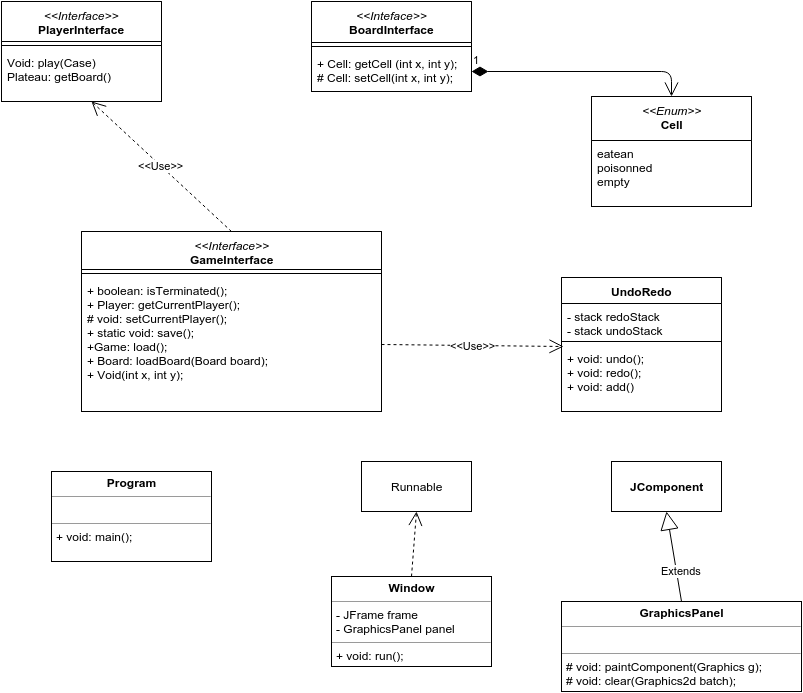

The diagram above was exported from draw.io. Its source (the exported page's mxGraphModel, read from the mxfile embedded in the PNG):
<mxGraphModel dx="1434" dy="696" grid="1" gridSize="10" guides="1" tooltips="1" connect="1" arrows="1" fold="1" page="1" pageScale="1" pageWidth="826" pageHeight="1169" background="#ffffff" math="0" shadow="0">
  <root>
    <mxCell id="0" />
    <mxCell id="1" parent="0" />
    <mxCell id="8" value="&lt;span style=&quot;font-weight: normal&quot;&gt;&lt;i&gt;&amp;lt;&amp;lt;Interface&amp;gt;&amp;gt;&lt;/i&gt;&lt;/span&gt;&lt;div&gt;PlayerInterface&lt;/div&gt;" style="swimlane;html=1;fontStyle=1;align=center;verticalAlign=top;childLayout=stackLayout;horizontal=1;startSize=40;horizontalStack=0;resizeParent=1;resizeLast=0;collapsible=1;marginBottom=0;swimlaneFillColor=#ffffff;" vertex="1" parent="1">
      <mxGeometry x="10" y="10" width="160" height="100" as="geometry" />
    </mxCell>
    <mxCell id="10" value="" style="line;html=1;strokeWidth=1;fillColor=none;align=left;verticalAlign=middle;spacingTop=-1;spacingLeft=3;spacingRight=3;rotatable=0;labelPosition=right;points=[];portConstraint=eastwest;" vertex="1" parent="8">
      <mxGeometry y="40" width="160" height="8" as="geometry" />
    </mxCell>
    <mxCell id="11" value="Void: play(Case)&lt;div&gt;Plateau: getBoard()&lt;/div&gt;" style="text;html=1;strokeColor=none;fillColor=none;align=left;verticalAlign=top;spacingLeft=4;spacingRight=4;whiteSpace=wrap;overflow=hidden;rotatable=0;points=[[0,0.5],[1,0.5]];portConstraint=eastwest;" vertex="1" parent="8">
      <mxGeometry y="48" width="160" height="40" as="geometry" />
    </mxCell>
    <mxCell id="14" value="&lt;i style=&quot;font-weight: normal&quot;&gt;&amp;lt;&amp;lt;Interface&amp;gt;&amp;gt;&lt;/i&gt;&lt;div&gt;GameInterface&lt;/div&gt;" style="swimlane;html=1;fontStyle=1;align=center;verticalAlign=top;childLayout=stackLayout;horizontal=1;startSize=38;horizontalStack=0;resizeParent=1;resizeLast=0;collapsible=1;marginBottom=0;swimlaneFillColor=#ffffff;" vertex="1" parent="1">
      <mxGeometry x="90" y="240" width="300" height="180" as="geometry" />
    </mxCell>
    <mxCell id="16" value="" style="line;html=1;strokeWidth=1;fillColor=none;align=left;verticalAlign=middle;spacingTop=-1;spacingLeft=3;spacingRight=3;rotatable=0;labelPosition=right;points=[];portConstraint=eastwest;" vertex="1" parent="14">
      <mxGeometry y="38" width="300" height="8" as="geometry" />
    </mxCell>
    <mxCell id="17" value="+ boolean: isTerminated();&lt;div&gt;+ Player: getCurrentPlayer();&lt;/div&gt;&lt;div&gt;# void: setCurrentPlayer();&lt;/div&gt;&lt;div&gt;+ static void: save();&lt;/div&gt;&lt;div&gt;+Game: load();&amp;nbsp;&lt;/div&gt;&lt;div&gt;+ Board: loadBoard(Board board);&lt;/div&gt;&lt;div&gt;+ Void(int x, int y);&lt;/div&gt;" style="text;html=1;strokeColor=none;fillColor=none;align=left;verticalAlign=top;spacingLeft=4;spacingRight=4;whiteSpace=wrap;overflow=hidden;rotatable=0;points=[[0,0.5],[1,0.5]];portConstraint=eastwest;" vertex="1" parent="14">
      <mxGeometry y="46" width="300" height="134" as="geometry" />
    </mxCell>
    <mxCell id="20" value="&lt;i style=&quot;font-weight: normal&quot;&gt;&amp;lt;&amp;lt;Inteface&amp;gt;&amp;gt;&lt;/i&gt;&lt;div&gt;BoardInterface&lt;/div&gt;" style="swimlane;html=1;fontStyle=1;align=center;verticalAlign=top;childLayout=stackLayout;horizontal=1;startSize=41;horizontalStack=0;resizeParent=1;resizeLast=0;collapsible=1;marginBottom=0;swimlaneFillColor=#ffffff;" vertex="1" parent="1">
      <mxGeometry x="320" y="10" width="160" height="90" as="geometry" />
    </mxCell>
    <mxCell id="22" value="" style="line;html=1;strokeWidth=1;fillColor=none;align=left;verticalAlign=middle;spacingTop=-1;spacingLeft=3;spacingRight=3;rotatable=0;labelPosition=right;points=[];portConstraint=eastwest;" vertex="1" parent="20">
      <mxGeometry y="41" width="160" height="8" as="geometry" />
    </mxCell>
    <mxCell id="23" value="+ Cell: getCell (int x, int y);&lt;div&gt;# Cell: setCell(int x, int y);&amp;nbsp;&lt;/div&gt;&lt;div&gt;&lt;br&gt;&lt;/div&gt;" style="text;html=1;strokeColor=none;fillColor=none;align=left;verticalAlign=top;spacingLeft=4;spacingRight=4;whiteSpace=wrap;overflow=hidden;rotatable=0;points=[[0,0.5],[1,0.5]];portConstraint=eastwest;" vertex="1" parent="20">
      <mxGeometry y="49" width="160" height="41" as="geometry" />
    </mxCell>
    <mxCell id="26" value="&lt;i style=&quot;font-weight: normal&quot;&gt;&amp;lt;&amp;lt;Enum&amp;gt;&amp;gt;&lt;/i&gt;&lt;div&gt;Cell&lt;/div&gt;" style="swimlane;html=1;fontStyle=1;align=center;verticalAlign=top;childLayout=stackLayout;horizontal=1;startSize=44;horizontalStack=0;resizeParent=1;resizeLast=0;collapsible=1;marginBottom=0;swimlaneFillColor=#ffffff;" vertex="1" parent="1">
      <mxGeometry x="600" y="105" width="160" height="110" as="geometry" />
    </mxCell>
    <mxCell id="27" value="eatean&lt;div&gt;poisonned&lt;/div&gt;&lt;div&gt;empty&lt;br&gt;&lt;div&gt;&lt;br&gt;&lt;div&gt;&lt;br&gt;&lt;/div&gt;&lt;/div&gt;&lt;/div&gt;" style="text;html=1;strokeColor=none;fillColor=none;align=left;verticalAlign=top;spacingLeft=4;spacingRight=4;whiteSpace=wrap;overflow=hidden;rotatable=0;points=[[0,0.5],[1,0.5]];portConstraint=eastwest;" vertex="1" parent="26">
      <mxGeometry y="44" width="160" height="66" as="geometry" />
    </mxCell>
    <mxCell id="31" value="UndoRedo" style="swimlane;html=1;fontStyle=1;align=center;verticalAlign=top;childLayout=stackLayout;horizontal=1;startSize=26;horizontalStack=0;resizeParent=1;resizeLast=0;collapsible=1;marginBottom=0;swimlaneFillColor=#ffffff;" vertex="1" parent="1">
      <mxGeometry x="570" y="286" width="160" height="134" as="geometry" />
    </mxCell>
    <mxCell id="32" value="- stack redoStack&lt;div&gt;- stack undoStack&lt;/div&gt;" style="text;html=1;strokeColor=none;fillColor=none;align=left;verticalAlign=top;spacingLeft=4;spacingRight=4;whiteSpace=wrap;overflow=hidden;rotatable=0;points=[[0,0.5],[1,0.5]];portConstraint=eastwest;" vertex="1" parent="31">
      <mxGeometry y="26" width="160" height="34" as="geometry" />
    </mxCell>
    <mxCell id="33" value="" style="line;html=1;strokeWidth=1;fillColor=none;align=left;verticalAlign=middle;spacingTop=-1;spacingLeft=3;spacingRight=3;rotatable=0;labelPosition=right;points=[];portConstraint=eastwest;" vertex="1" parent="31">
      <mxGeometry y="60" width="160" height="8" as="geometry" />
    </mxCell>
    <mxCell id="34" value="+ void: undo();&lt;div&gt;+ void: redo();&lt;/div&gt;&lt;div&gt;+ void: add()&lt;/div&gt;" style="text;html=1;strokeColor=none;fillColor=none;align=left;verticalAlign=top;spacingLeft=4;spacingRight=4;whiteSpace=wrap;overflow=hidden;rotatable=0;points=[[0,0.5],[1,0.5]];portConstraint=eastwest;" vertex="1" parent="31">
      <mxGeometry y="68" width="160" height="52" as="geometry" />
    </mxCell>
    <mxCell id="35" value="&amp;lt;&amp;lt;Use&amp;gt;&amp;gt;" style="endArrow=open;endSize=12;dashed=1;html=1;exitX=0.5;exitY=0;" edge="1" parent="1" source="14">
      <mxGeometry width="160" relative="1" as="geometry">
        <mxPoint x="10" y="10" as="sourcePoint" />
        <mxPoint x="100" y="110" as="targetPoint" />
      </mxGeometry>
    </mxCell>
    <mxCell id="36" value="&amp;lt;&amp;lt;Use&amp;gt;&amp;gt;" style="endArrow=open;endSize=12;dashed=1;html=1;exitX=1;exitY=0.5;entryX=0.013;entryY=0.019;entryPerimeter=0;" edge="1" parent="1" source="17" target="34">
      <mxGeometry x="110" y="120" width="160" as="geometry">
        <mxPoint x="250" y="250" as="sourcePoint" />
        <mxPoint x="110" y="120" as="targetPoint" />
      </mxGeometry>
    </mxCell>
    <mxCell id="37" value="&lt;p style=&quot;margin: 0px ; margin-top: 4px ; text-align: center&quot;&gt;&lt;b&gt;Program&lt;/b&gt;&lt;/p&gt;&lt;hr size=&quot;1&quot;&gt;&lt;p style=&quot;margin: 0px ; margin-left: 4px&quot;&gt;&lt;br&gt;&lt;/p&gt;&lt;hr size=&quot;1&quot;&gt;&lt;p style=&quot;margin: 0px ; margin-left: 4px&quot;&gt;+ void: main();&lt;/p&gt;" style="verticalAlign=top;align=left;overflow=fill;fontSize=12;fontFamily=Helvetica;html=1;" vertex="1" parent="1">
      <mxGeometry x="60" y="480" width="160" height="90" as="geometry" />
    </mxCell>
    <mxCell id="39" value="&lt;p style=&quot;margin: 0px ; margin-top: 4px ; text-align: center&quot;&gt;&lt;b&gt;Window&lt;/b&gt;&lt;/p&gt;&lt;hr size=&quot;1&quot;&gt;&lt;p style=&quot;margin: 0px ; margin-left: 4px&quot;&gt;- JFrame frame&lt;/p&gt;&lt;p style=&quot;margin: 0px ; margin-left: 4px&quot;&gt;- GraphicsPanel panel&lt;/p&gt;&lt;hr size=&quot;1&quot;&gt;&lt;p style=&quot;margin: 0px ; margin-left: 4px&quot;&gt;+ void: run();&lt;/p&gt;" style="verticalAlign=top;align=left;overflow=fill;fontSize=12;fontFamily=Helvetica;html=1;" vertex="1" parent="1">
      <mxGeometry x="340" y="585" width="160" height="90" as="geometry" />
    </mxCell>
    <mxCell id="40" value="&lt;b&gt;JComponent&lt;/b&gt;" style="html=1;" vertex="1" parent="1">
      <mxGeometry x="620" y="470" width="110" height="50" as="geometry" />
    </mxCell>
    <mxCell id="41" value="Extends" style="endArrow=block;endSize=16;endFill=0;html=1;entryX=0.5;entryY=1;exitX=0.5;exitY=0;" edge="1" parent="1" source="45" target="40">
      <mxGeometry x="-0.3514" y="-5" width="160" relative="1" as="geometry">
        <mxPoint x="690" y="610" as="sourcePoint" />
        <mxPoint x="670" y="600" as="targetPoint" />
        <mxPoint as="offset" />
      </mxGeometry>
    </mxCell>
    <mxCell id="43" value="&lt;br class=&quot;Apple-interchange-newline&quot;&gt;" style="text;html=1;" vertex="1" parent="1">
      <mxGeometry x="640" y="610" width="30" height="30" as="geometry" />
    </mxCell>
    <mxCell id="44" value="1" style="endArrow=open;html=1;endSize=12;startArrow=diamondThin;startSize=14;startFill=1;edgeStyle=orthogonalEdgeStyle;align=left;verticalAlign=bottom;exitX=1;exitY=0.5;entryX=0.5;entryY=0;" edge="1" parent="1" source="23" target="26">
      <mxGeometry x="-1" y="3" relative="1" as="geometry">
        <mxPoint x="480" y="40" as="sourcePoint" />
        <mxPoint x="640" y="40" as="targetPoint" />
        <Array as="points">
          <mxPoint x="680" y="80" />
        </Array>
      </mxGeometry>
    </mxCell>
    <mxCell id="45" value="&lt;p style=&quot;margin: 0px ; margin-top: 4px ; text-align: center&quot;&gt;&lt;b&gt;GraphicsPanel&lt;/b&gt;&lt;/p&gt;&lt;hr size=&quot;1&quot;&gt;&lt;p style=&quot;margin: 0px ; margin-left: 4px&quot;&gt;&lt;br&gt;&lt;/p&gt;&lt;hr size=&quot;1&quot;&gt;&lt;p style=&quot;margin: 0px ; margin-left: 4px&quot;&gt;# void: paintComponent(Graphics g);&lt;/p&gt;&lt;p style=&quot;margin: 0px ; margin-left: 4px&quot;&gt;# void: clear(Graphics2d batch);&lt;/p&gt;&lt;p style=&quot;margin: 0px ; margin-left: 4px&quot;&gt;&lt;br&gt;&lt;/p&gt;&lt;p style=&quot;margin: 0px ; margin-left: 4px&quot;&gt;&lt;br&gt;&lt;/p&gt;" style="verticalAlign=top;align=left;overflow=fill;fontSize=12;fontFamily=Helvetica;html=1;" vertex="1" parent="1">
      <mxGeometry x="570" y="610" width="240" height="90" as="geometry" />
    </mxCell>
    <mxCell id="46" value="Runnable" style="html=1;" vertex="1" parent="1">
      <mxGeometry x="370" y="470" width="110" height="50" as="geometry" />
    </mxCell>
    <mxCell id="47" value="" style="endArrow=open;endSize=12;dashed=1;html=1;exitX=0.5;exitY=0;entryX=0.5;entryY=1;" edge="1" parent="1" source="39" target="46">
      <mxGeometry x="120" y="130" width="160" as="geometry">
        <mxPoint x="400" y="363" as="sourcePoint" />
        <mxPoint x="582" y="365" as="targetPoint" />
      </mxGeometry>
    </mxCell>
  </root>
</mxGraphModel>